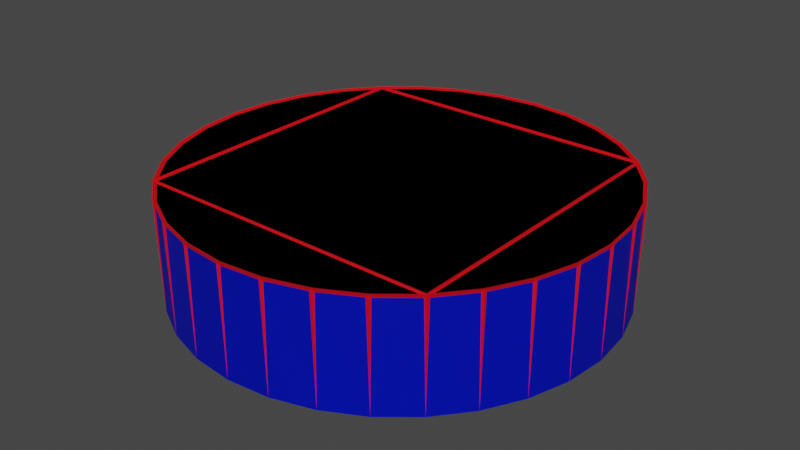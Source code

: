 # Source: Square_Button_BLEND.blend  (saved by Blender 3.1.7; exported with 4.5.12 LTS)
import bpy
from mathutils import Matrix  # noqa: F401  (used for matrix-valued properties, if any)

bpy.ops.wm.read_factory_settings(use_empty=True)
scene = bpy.context.scene
scene.name = 'Scene'

# ---- collections
col_collection = bpy.data.collections.new('Collection'); scene.collection.children.link(col_collection)

# ---- materials (node trees are filled in below, after node groups)
mat_material = bpy.data.materials.new('Material')
mat_material.alpha_threshold = 0.0
mat_material.use_transparent_shadow = False
mat_material.line_color = (0.0, 0.0, 0.0, 1.0)
mat_material_001 = bpy.data.materials.new('Material.001')
mat_material_001.use_transparent_shadow = False

# ---- material node trees
mat_material.use_nodes = True; mat_material.node_tree.nodes.clear()
_N = mat_material.node_tree.nodes; _L = mat_material.node_tree.links
n0 = _N.new('ShaderNodeOutputMaterial'); n0.name = 'Material Output'; n0.location = (300, 300)
n1 = _N.new('ShaderNodeBsdfPrincipled'); n1.name = 'Principled BSDF'; n1.location = (10, 300)
n1.distribution = 'GGX'
n1.subsurface_method = 'RANDOM_WALK_SKIN'
n1.inputs[0].default_value = (0.0, 0.01012, 0.8, 1.0)
n1.inputs[2].default_value = 0.4
n1.inputs[3].default_value = 1.45
n1.inputs[27].default_value = (0.0, 0.0, 0.0, 1.0)
n1.inputs[28].default_value = 1.0
_L.new(n1.outputs[0], n0.inputs[0])
n0.is_active_output = True
mat_material_001.use_nodes = True; mat_material_001.node_tree.nodes.clear()
_N = mat_material_001.node_tree.nodes; _L = mat_material_001.node_tree.links
n0 = _N.new('ShaderNodeBsdfPrincipled'); n0.name = 'Principled BSDF'; n0.location = (10, 300)
n0.distribution = 'GGX'
n0.subsurface_method = 'RANDOM_WALK_SKIN'
n0.inputs[0].default_value = (0.8, 0.0, 0.005665, 1.0)
n0.inputs[3].default_value = 1.45
n0.inputs[27].default_value = (0.0, 0.0, 0.0, 1.0)
n0.inputs[28].default_value = 1.0
n1 = _N.new('ShaderNodeOutputMaterial'); n1.name = 'Material Output'; n1.location = (300, 300)
_L.new(n0.outputs[0], n1.inputs[0])
n1.is_active_output = True

# ---- world
world_world = bpy.data.worlds.new('World'); scene.world = world_world
world_world.use_nodes = True; world_world.node_tree.nodes.clear()
_N = world_world.node_tree.nodes; _L = world_world.node_tree.links
n0 = _N.new('ShaderNodeOutputWorld'); n0.name = 'World Output'; n0.location = (300, 300)
n1 = _N.new('ShaderNodeBackground'); n1.name = 'Background'; n1.location = (10, 300)
n1.inputs[0].default_value = (0.05088, 0.05088, 0.05088, 1.0)
_L.new(n1.outputs[0], n0.inputs[0])
n0.is_active_output = True
world_world.color = (0.05088, 0.05088, 0.05088)
world_world.use_sun_shadow = False
world_world.sun_shadow_jitter_overblur = 0.0

# ---- meshes
me_cylinder = bpy.data.meshes.new('Cylinder')
me_cylinder.from_pydata([(0.0, 1.0, 0.0), (0.0, 1.0, 0.5), (0.1951, 0.9808, 0.0), (0.1951, 0.9808, 0.5), (0.3827, 0.9239, 0.0), (0.3827, 0.9239, 0.5), (0.5556, 0.8315, 0.0), (0.5556, 0.8315, 0.5), (0.7071, 0.7071, 0.0), (0.7071, 0.7071, 0.5), (0.8315, 0.5556, 0.0), (0.8315, 0.5556, 0.5), (0.9239, 0.3827, 0.0), (0.9239, 0.3827, 0.5), (0.9808, 0.1951, 0.0), (0.9808, 0.1951, 0.5), (1.0, -4.371e-08, 0.0), (1.0, -4.371e-08, 0.5), (0.9808, -0.1951, 0.0), (0.9808, -0.1951, 0.5), (0.9239, -0.3827, 0.0), (0.9239, -0.3827, 0.5), (0.8315, -0.5556, 0.0), (0.8315, -0.5556, 0.5), (0.7071, -0.7071, 0.0), (0.7071, -0.7071, 0.5), (0.5556, -0.8315, 0.0), (0.5556, -0.8315, 0.5), (0.3827, -0.9239, 0.0), (0.3827, -0.9239, 0.5), (0.1951, -0.9808, 0.0), (0.1951, -0.9808, 0.5), (-8.742e-08, -1.0, 0.0), (-8.742e-08, -1.0, 0.5), (-0.1951, -0.9808, 0.0), (-0.1951, -0.9808, 0.5), (-0.3827, -0.9239, 0.0), (-0.3827, -0.9239, 0.5), (-0.5556, -0.8315, 0.0), (-0.5556, -0.8315, 0.5), (-0.7071, -0.7071, 0.0), (-0.7071, -0.7071, 0.5), (-0.8315, -0.5556, 0.0), (-0.8315, -0.5556, 0.5), (-0.9239, -0.3827, 0.0), (-0.9239, -0.3827, 0.5), (-0.9808, -0.1951, 0.0), (-0.9808, -0.1951, 0.5), (-1.0, 1.192e-08, 0.0), (-1.0, 1.192e-08, 0.5), (-0.9808, 0.1951, 0.0), (-0.9808, 0.1951, 0.5), (-0.9239, 0.3827, 0.0), (-0.9239, 0.3827, 0.5), (-0.8315, 0.5556, 0.0), (-0.8315, 0.5556, 0.5), (-0.7071, 0.7071, 0.0), (-0.7071, 0.7071, 0.5), (-0.5556, 0.8315, 0.0), (-0.5556, 0.8315, 0.5), (-0.3827, 0.9239, 0.0), (-0.3827, 0.9239, 0.5), (-0.1951, 0.9808, 0.0), (-0.1951, 0.9808, 0.5)], [], [(0, 1, 3, 2), (2, 3, 5, 4), (4, 5, 7, 6), (6, 7, 9, 8), (8, 9, 11, 10), (10, 11, 13, 12), (12, 13, 15, 14), (14, 15, 17, 16), (16, 17, 19, 18), (18, 19, 21, 20), (20, 21, 23, 22), (22, 23, 25, 24), (24, 25, 27, 26), (26, 27, 29, 28), (28, 29, 31, 30), (30, 31, 33, 32), (32, 33, 35, 34), (34, 35, 37, 36), (36, 37, 39, 38), (38, 39, 41, 40), (40, 41, 43, 42), (42, 43, 45, 44), (44, 45, 47, 46), (46, 47, 49, 48), (48, 49, 51, 50), (50, 51, 53, 52), (52, 53, 55, 54), (54, 55, 57, 56), (56, 57, 59, 58), (58, 59, 61, 60), (60, 61, 63, 62), (62, 63, 1, 0), (0, 2, 4, 6, 8, 10, 12, 14, 16, 18, 20, 22, 24, 26, 28, 30, 32, 34, 36, 38, 40, 42, 44, 46, 48, 50, 52, 54, 56, 58, 60, 62), (9, 57, 41, 25), (11, 9, 25, 23, 21, 19, 17, 15, 13), (3, 1, 63, 61, 59, 57, 9, 7, 5), (43, 41, 57, 55, 53, 51, 49, 47, 45), (27, 25, 41, 39, 37, 35, 33, 31, 29)])
_uv = me_cylinder.uv_layers.new(name='UVMap')
_uv.uv.foreach_set('vector', [1.0, 0.5, 1.0, 1.0, 0.9688, 1.0, 0.9688, 0.5, 0.9688, 0.5, 0.9688, 1.0, 0.9375, 1.0, 0.9375, 0.5, 0.9375, 0.5, 0.9375, 1.0, 0.9062, 1.0, 0.9062, 0.5, 0.9062, 0.5, 0.9062, 1.0, 0.875, 1.0, 0.875, 0.5, 0.875, 0.5, 0.875, 1.0, 0.8438, 1.0, 0.8438, 0.5, 0.8438, 0.5, 0.8438, 1.0, 0.8125, 1.0, 0.8125, 0.5, 0.8125, 0.5, 0.8125, 1.0, 0.7812, 1.0, 0.7812, 0.5, 0.7812, 0.5, 0.7812, 1.0, 0.75, 1.0, 0.75, 0.5, 0.75, 0.5, 0.75, 1.0, 0.7188, 1.0, 0.7188, 0.5, 0.7188, 0.5, 0.7188, 1.0, 0.6875, 1.0, 0.6875, 0.5, 0.6875, 0.5, 0.6875, 1.0, 0.6562, 1.0, 0.6562, 0.5, 0.6562, 0.5, 0.6562, 1.0, 0.625, 1.0, 0.625, 0.5, 0.625, 0.5, 0.625, 1.0, 0.5938, 1.0, 0.5938, 0.5, 0.5938, 0.5, 0.5938, 1.0, 0.5625, 1.0, 0.5625, 0.5, 0.5625, 0.5, 0.5625, 1.0, 0.5312, 1.0, 0.5312, 0.5, 0.5312, 0.5, 0.5312, 1.0, 0.5, 1.0, 0.5, 0.5, 0.5, 0.5, 0.5, 1.0, 0.4688, 1.0, 0.4688, 0.5, 0.4688, 0.5, 0.4688, 1.0, 0.4375, 1.0, 0.4375, 0.5, 0.4375, 0.5, 0.4375, 1.0, 0.4062, 1.0, 0.4062, 0.5, 0.4062, 0.5, 0.4062, 1.0, 0.375, 1.0, 0.375, 0.5, 0.375, 0.5, 0.375, 1.0, 0.3438, 1.0, 0.3438, 0.5, 0.3438, 0.5, 0.3438, 1.0, 0.3125, 1.0, 0.3125, 0.5, 0.3125, 0.5, 0.3125, 1.0, 0.2812, 1.0, 0.2812, 0.5, 0.2812, 0.5, 0.2812, 1.0, 0.25, 1.0, 0.25, 0.5, 0.25, 0.5, 0.25, 1.0, 0.2188, 1.0, 0.2188, 0.5, 0.2188, 0.5, 0.2188, 1.0, 0.1875, 1.0, 0.1875, 0.5, 0.1875, 0.5, 0.1875, 1.0, 0.1562, 1.0, 0.1562, 0.5, 0.1562, 0.5, 0.1562, 1.0, 0.125, 1.0, 0.125, 0.5, 0.125, 0.5, 0.125, 1.0, 0.09375, 1.0, 0.09375, 0.5, 0.09375, 0.5, 0.09375, 1.0, 0.0625, 1.0, 0.0625, 0.5, 0.0625, 0.5, 0.0625, 1.0, 0.03125, 1.0, 0.03125, 0.5, 0.03125, 0.5, 0.03125, 1.0, 0.0, 1.0, 0.0, 0.5, 0.75, 0.49, 0.7968, 0.4854, 0.8418, 0.4717, 0.8833, 0.4496, 0.9197, 0.4197, 0.9496, 0.3833, 0.9717, 0.3418, 0.9854, 0.2968, 0.99, 0.25, 0.9854, 0.2032, 0.9717, 0.1582, 0.9496, 0.1167, 0.9197, 0.08029, 0.8833, 0.05045, 0.8418, 0.02827, 0.7968, 0.01461, 0.75, 0.01, 0.7032, 0.01461, 0.6582, 0.02827, 0.6167, 0.05045, 0.5803, 0.08029, 0.5504, 0.1167, 0.5283, 0.1582, 0.5146, 0.2032, 0.51, 0.25, 0.5146, 0.2968, 0.5283, 0.3418, 0.5504, 0.3833, 0.5803, 0.4197, 0.6167, 0.4496, 0.6582, 0.4717, 0.7032, 0.4854, 0.0, 0.0, 0.0, 0.0, 0.0, 0.0, 0.0, 0.0, 0.8438, 1.0, 0.0, 0.0, 0.625, 1.0, 0.6562, 1.0, 0.6875, 1.0, 0.7188, 1.0, 0.75, 1.0, 0.7812, 1.0, 0.8125, 1.0, 0.9688, 1.0, 0.0, 1.0, 0.03125, 1.0, 0.0625, 1.0, 0.09375, 1.0, 0.0, 0.0, 0.875, 1.0, 0.9062, 1.0, 0.9375, 1.0, 0.3438, 1.0, 0.0, 0.0, 0.125, 1.0, 0.1562, 1.0, 0.1875, 1.0, 0.2188, 1.0, 0.25, 1.0, 0.2812, 1.0, 0.3125, 1.0, 0.5938, 1.0, 0.0, 0.0, 0.375, 1.0, 0.4062, 1.0, 0.4375, 1.0, 0.4688, 1.0, 0.5, 1.0, 0.5312, 1.0, 0.5625, 1.0])
me_cylinder.use_remesh_fix_poles = True
me_cylinder.use_remesh_preserve_attributes = False
me_cylinder.update()
me_cylinder_002 = bpy.data.meshes.new('Cylinder.002')
me_cylinder_002.from_pydata([(0.0, 1.0, 0.0), (0.0, 1.0, 0.5), (0.1951, 0.9808, 0.0), (0.1951, 0.9808, 0.5), (0.3827, 0.9239, 0.0), (0.3827, 0.9239, 0.5), (0.5556, 0.8315, 0.0), (0.5556, 0.8315, 0.5), (0.7071, 0.7071, 0.0), (0.7071, 0.7071, 0.5), (0.8315, 0.5556, 0.0), (0.8315, 0.5556, 0.5), (0.9239, 0.3827, 0.0), (0.9239, 0.3827, 0.5), (0.9808, 0.1951, 0.0), (0.9808, 0.1951, 0.5), (1.0, -4.371e-08, 0.0), (1.0, -4.371e-08, 0.5), (0.9808, -0.1951, 0.0), (0.9808, -0.1951, 0.5), (0.9239, -0.3827, 0.0), (0.9239, -0.3827, 0.5), (0.8315, -0.5556, 0.0), (0.8315, -0.5556, 0.5), (0.7071, -0.7071, 0.0), (0.7071, -0.7071, 0.5), (0.5556, -0.8315, 0.0), (0.5556, -0.8315, 0.5), (0.3827, -0.9239, 0.0), (0.3827, -0.9239, 0.5), (0.1951, -0.9808, 0.0), (0.1951, -0.9808, 0.5), (-8.742e-08, -1.0, 0.0), (-8.742e-08, -1.0, 0.5), (-0.1951, -0.9808, 0.0), (-0.1951, -0.9808, 0.5), (-0.3827, -0.9239, 0.0), (-0.3827, -0.9239, 0.5), (-0.5556, -0.8315, 0.0), (-0.5556, -0.8315, 0.5), (-0.7071, -0.7071, 0.0), (-0.7071, -0.7071, 0.5), (-0.8315, -0.5556, 0.0), (-0.8315, -0.5556, 0.5), (-0.9239, -0.3827, 0.0), (-0.9239, -0.3827, 0.5), (-0.9808, -0.1951, 0.0), (-0.9808, -0.1951, 0.5), (-1.0, 1.192e-08, 0.0), (-1.0, 1.192e-08, 0.5), (-0.9808, 0.1951, 0.0), (-0.9808, 0.1951, 0.5), (-0.9239, 0.3827, 0.0), (-0.9239, 0.3827, 0.5), (-0.8315, 0.5556, 0.0), (-0.8315, 0.5556, 0.5), (-0.7071, 0.7071, 0.0), (-0.7071, 0.7071, 0.5), (-0.5556, 0.8315, 0.0), (-0.5556, 0.8315, 0.5), (-0.3827, 0.9239, 0.0), (-0.3827, 0.9239, 0.5), (-0.1951, 0.9808, 0.0), (-0.1951, 0.9808, 0.5), (0.0, 1.0, 0.0), (0.0, 1.0, 0.0), (-9.367e-10, 0.9927, 0.4931), (9.367e-10, 1.007, 0.5069), (0.1951, 0.9808, 0.0), (0.1951, 0.9808, 0.0), (0.1937, 0.9736, 0.4931), (0.1965, 0.9879, 0.5069), (0.3827, 0.9239, 0.0), (0.3827, 0.9239, 0.0), (0.3799, 0.9172, 0.4931), (0.3855, 0.9306, 0.5069), (0.5556, 0.8315, 0.0), (0.5556, 0.8315, 0.0), (0.5515, 0.8254, 0.4931), (0.5596, 0.8375, 0.5069), (0.7071, 0.7071, 0.0), (0.7071, 0.7071, 0.0), (0.702, 0.702, 0.4931), (0.7123, 0.7123, 0.5069), (0.8315, 0.5556, 0.0), (0.8315, 0.5556, 0.0), (0.8254, 0.5515, 0.4931), (0.8375, 0.5596, 0.5069), (0.9239, 0.3827, 0.0), (0.9239, 0.3827, 0.0), (0.9172, 0.3799, 0.4931), (0.9306, 0.3855, 0.5069), (0.9808, 0.1951, 0.0), (0.9808, 0.1951, 0.0), (0.9736, 0.1937, 0.4931), (0.9879, 0.1965, 0.5069), (1.0, -4.371e-08, 0.0), (1.0, -4.371e-08, 0.0), (0.9927, -4.35e-08, 0.4931), (1.007, -4.392e-08, 0.5069), (0.9808, -0.1951, 0.0), (0.9808, -0.1951, 0.0), (0.9736, -0.1937, 0.4931), (0.9879, -0.1965, 0.5069), (0.9239, -0.3827, 0.0), (0.9239, -0.3827, 0.0), (0.9172, -0.3799, 0.4931), (0.9306, -0.3855, 0.5069), (0.8315, -0.5556, 0.0), (0.8315, -0.5556, 0.0), (0.8254, -0.5515, 0.4931), (0.8375, -0.5596, 0.5069), (0.7071, -0.7071, 0.0), (0.7071, -0.7071, 0.0), (0.702, -0.702, 0.4931), (0.7123, -0.7123, 0.5069), (0.5556, -0.8315, 0.0), (0.5556, -0.8315, 0.0), (0.5515, -0.8254, 0.4931), (0.5596, -0.8375, 0.5069), (0.3827, -0.9239, 0.0), (0.3827, -0.9239, 0.0), (0.3799, -0.9172, 0.4931), (0.3855, -0.9306, 0.5069), (0.1951, -0.9808, 0.0), (0.1951, -0.9808, 0.0), (0.1937, -0.9736, 0.4931), (0.1965, -0.9879, 0.5069), (-8.742e-08, -1.0, 0.0), (-8.742e-08, -1.0, 0.0), (-8.701e-08, -0.9927, 0.4931), (-8.784e-08, -1.007, 0.5069), (-0.1951, -0.9808, 0.0), (-0.1951, -0.9808, 0.0), (-0.1937, -0.9736, 0.4931), (-0.1965, -0.9879, 0.5069), (-0.3827, -0.9239, 0.0), (-0.3827, -0.9239, 0.0), (-0.3799, -0.9172, 0.4931), (-0.3855, -0.9306, 0.5069), (-0.5556, -0.8315, 0.0), (-0.5556, -0.8315, 0.0), (-0.5515, -0.8254, 0.4931), (-0.5596, -0.8375, 0.5069), (-0.7071, -0.7071, 0.0), (-0.7071, -0.7071, 0.0), (-0.702, -0.702, 0.4931), (-0.7123, -0.7123, 0.5069), (-0.8315, -0.5556, 0.0), (-0.8315, -0.5556, 0.0), (-0.8254, -0.5515, 0.4931), (-0.8375, -0.5596, 0.5069), (-0.9239, -0.3827, 0.0), (-0.9239, -0.3827, 0.0), (-0.9172, -0.3799, 0.4931), (-0.9306, -0.3855, 0.5069), (-0.9808, -0.1951, 0.0), (-0.9808, -0.1951, 0.0), (-0.9736, -0.1937, 0.4931), (-0.9879, -0.1965, 0.5069), (-1.0, 1.192e-08, 0.0), (-1.0, 1.192e-08, 0.0), (-0.9927, 1.192e-08, 0.4931), (-1.007, 1.192e-08, 0.5069), (-0.9808, 0.1951, 0.0), (-0.9808, 0.1951, 0.0), (-0.9736, 0.1937, 0.4931), (-0.9879, 0.1965, 0.5069), (-0.9239, 0.3827, 0.0), (-0.9239, 0.3827, 0.0), (-0.9172, 0.3799, 0.4931), (-0.9306, 0.3855, 0.5069), (-0.8315, 0.5556, 0.0), (-0.8315, 0.5556, 0.0), (-0.8254, 0.5515, 0.4931), (-0.8375, 0.5596, 0.5069), (-0.7071, 0.7071, 0.0), (-0.7071, 0.7071, 0.0), (-0.702, 0.702, 0.4931), (-0.7123, 0.7123, 0.5069), (-0.5556, 0.8315, 0.0), (-0.5556, 0.8315, 0.0), (-0.5515, 0.8254, 0.4931), (-0.5596, 0.8375, 0.5069), (-0.3827, 0.9239, 0.0), (-0.3827, 0.9239, 0.0), (-0.3799, 0.9172, 0.4931), (-0.3855, 0.9306, 0.5069), (-0.1951, 0.9808, 0.0), (-0.1951, 0.9808, 0.0), (-0.1937, 0.9736, 0.4931), (-0.1965, 0.9879, 0.5069), (0.0, 1.0, 0.0), (0.009952, 0.999, 0.49), (0.1851, 0.9818, 0.49), (0.1951, 0.9808, 0.0), (0.1951, 0.9808, 0.0), (0.2047, 0.9779, 0.49), (0.3731, 0.9268, 0.49), (0.3827, 0.9239, 0.0), (0.3827, 0.9239, 0.0), (0.3915, 0.9192, 0.49), (0.5468, 0.8362, 0.49), (0.5556, 0.8315, 0.0), (0.5556, 0.8315, 0.0), (0.5633, 0.8251, 0.49), (0.6994, 0.7135, 0.49), (0.7071, 0.7071, 0.0), (0.7071, 0.7071, 0.0), (0.7135, 0.6994, 0.49), (0.8251, 0.5633, 0.49), (0.8315, 0.5556, 0.0), (0.8315, 0.5556, 0.0), (0.8362, 0.5468, 0.49), (0.9192, 0.3915, 0.49), (0.9239, 0.3827, 0.0), (0.9239, 0.3827, 0.0), (0.9268, 0.3731, 0.49), (0.9779, 0.2047, 0.49), (0.9808, 0.1951, 0.0), (0.9808, 0.1951, 0.0), (0.9818, 0.1851, 0.49), (0.999, 0.009952, 0.49), (1.0, -4.371e-08, 0.0), (1.0, -4.371e-08, 0.0), (0.999, -0.009952, 0.49), (0.9818, -0.1851, 0.49), (0.9808, -0.1951, 0.0), (0.9808, -0.1951, 0.0), (0.9779, -0.2047, 0.49), (0.9268, -0.3731, 0.49), (0.9239, -0.3827, 0.0), (0.9239, -0.3827, 0.0), (0.9192, -0.3915, 0.49), (0.8362, -0.5468, 0.49), (0.8315, -0.5556, 0.0), (0.8315, -0.5556, 0.0), (0.8251, -0.5633, 0.49), (0.7135, -0.6994, 0.49), (0.7071, -0.7071, 0.0), (0.7071, -0.7071, 0.0), (0.6994, -0.7135, 0.49), (0.5633, -0.8251, 0.49), (0.5556, -0.8315, 0.0), (0.5556, -0.8315, 0.0), (0.5468, -0.8362, 0.49), (0.3915, -0.9192, 0.49), (0.3827, -0.9239, 0.0), (0.3827, -0.9239, 0.0), (0.3731, -0.9268, 0.49), (0.2047, -0.9779, 0.49), (0.1951, -0.9808, 0.0), (0.1951, -0.9808, 0.0), (0.1851, -0.9818, 0.49), (0.009952, -0.999, 0.49), (-8.742e-08, -1.0, 0.0), (-8.742e-08, -1.0, 0.0), (-0.009952, -0.999, 0.49), (-0.1851, -0.9818, 0.49), (-0.1951, -0.9808, 0.0), (-0.1951, -0.9808, 0.0), (-0.2047, -0.9779, 0.49), (-0.3731, -0.9268, 0.49), (-0.3827, -0.9239, 0.0), (-0.3827, -0.9239, 0.0), (-0.3915, -0.9192, 0.49), (-0.5468, -0.8362, 0.49), (-0.5556, -0.8315, 0.0), (-0.5556, -0.8315, 0.0), (-0.5633, -0.8251, 0.49), (-0.6994, -0.7135, 0.49), (-0.7071, -0.7071, 0.0), (-0.7071, -0.7071, 0.0), (-0.7135, -0.6994, 0.49), (-0.8251, -0.5633, 0.49), (-0.8315, -0.5556, 0.0), (-0.8315, -0.5556, 0.0), (-0.8362, -0.5468, 0.49), (-0.9192, -0.3915, 0.49), (-0.9239, -0.3827, 0.0), (-0.9239, -0.3827, 0.0), (-0.9268, -0.3731, 0.49), (-0.9779, -0.2047, 0.49), (-0.9808, -0.1951, 0.0), (-0.9808, -0.1951, 0.0), (-0.9818, -0.1851, 0.49), (-0.999, -0.009952, 0.49), (-1.0, 1.192e-08, 0.0), (-1.0, 1.192e-08, 0.0), (-0.999, 0.009952, 0.49), (-0.9818, 0.1851, 0.49), (-0.9808, 0.1951, 0.0), (-0.9808, 0.1951, 0.0), (-0.9779, 0.2047, 0.49), (-0.9268, 0.3731, 0.49), (-0.9239, 0.3827, 0.0), (-0.9239, 0.3827, 0.0), (-0.9192, 0.3915, 0.49), (-0.8362, 0.5468, 0.49), (-0.8315, 0.5556, 0.0), (-0.8315, 0.5556, 0.0), (-0.8251, 0.5633, 0.49), (-0.7135, 0.6994, 0.49), (-0.7071, 0.7071, 0.0), (-0.7071, 0.7071, 0.0), (-0.6994, 0.7135, 0.49), (-0.5633, 0.8251, 0.49), (-0.5556, 0.8315, 0.0), (-0.5556, 0.8315, 0.0), (-0.5468, 0.8362, 0.49), (-0.3915, 0.9192, 0.49), (-0.3827, 0.9239, 0.0), (-0.3827, 0.9239, 0.0), (-0.3731, 0.9268, 0.49), (-0.2047, 0.9779, 0.49), (-0.1951, 0.9808, 0.0), (-0.1951, 0.9808, 0.0), (-0.1851, 0.9818, 0.49), (-0.009952, 0.999, 0.49), (0.0, 1.0, 0.0), (0.0, 1.0, 0.0), (0.1951, 0.9808, 0.0), (0.3827, 0.9239, 0.0), (0.5556, 0.8315, 0.0), (0.7071, 0.7071, 0.0), (0.8315, 0.5556, 0.0), (0.9239, 0.3827, 0.0), (0.9808, 0.1951, 0.0), (1.0, -4.371e-08, 0.0), (0.9808, -0.1951, 0.0), (0.9239, -0.3827, 0.0), (0.8315, -0.5556, 0.0), (0.7071, -0.7071, 0.0), (0.5556, -0.8315, 0.0), (0.3827, -0.9239, 0.0), (0.1951, -0.9808, 0.0), (-8.742e-08, -1.0, 0.0), (-0.1951, -0.9808, 0.0), (-0.3827, -0.9239, 0.0), (-0.5556, -0.8315, 0.0), (-0.7071, -0.7071, 0.0), (-0.8315, -0.5556, 0.0), (-0.9239, -0.3827, 0.0), (-0.9808, -0.1951, 0.0), (-1.0, 1.192e-08, 0.0), (-0.9808, 0.1951, 0.0), (-0.9239, 0.3827, 0.0), (-0.8315, 0.5556, 0.0), (-0.7071, 0.7071, 0.0), (-0.5556, 0.8315, 0.0), (-0.3827, 0.9239, 0.0), (-0.1951, 0.9808, 0.0), (0.6971, 0.6971, 0.5), (-0.6971, 0.6971, 0.5), (-0.6971, -0.6971, 0.5), (0.6971, -0.6971, 0.5), (0.8231, 0.55, 0.5), (0.7171, 0.6792, 0.5), (0.7171, -0.6792, 0.5), (0.8231, -0.55, 0.5), (0.9146, -0.3788, 0.5), (0.9709, -0.1931, 0.5), (0.99, -4.341e-08, 0.5), (0.9709, 0.1931, 0.5), (0.9146, 0.3788, 0.5), (0.1931, 0.9709, 0.5), (-1.279e-09, 0.99, 0.5), (-0.1931, 0.9709, 0.5), (-0.3788, 0.9146, 0.5), (-0.55, 0.8231, 0.5), (-0.6792, 0.7171, 0.5), (0.6792, 0.7171, 0.5), (0.55, 0.8231, 0.5), (0.3788, 0.9146, 0.5), (-0.8231, -0.55, 0.5), (-0.7171, -0.6792, 0.5), (-0.7171, 0.6792, 0.5), (-0.8231, 0.55, 0.5), (-0.9146, 0.3788, 0.5), (-0.9709, 0.1931, 0.5), (-0.99, 1.192e-08, 0.5), (-0.9709, -0.1931, 0.5), (-0.9146, -0.3788, 0.5), (0.55, -0.8231, 0.5), (0.6792, -0.7171, 0.5), (-0.6792, -0.7171, 0.5), (-0.55, -0.8231, 0.5), (-0.3788, -0.9146, 0.5), (-0.1931, -0.9709, 0.5), (-8.682e-08, -0.99, 0.5), (0.1931, -0.9709, 0.5), (0.3788, -0.9146, 0.5)], [], [(0, 1, 3, 2), (2, 3, 5, 4), (4, 5, 7, 6), (6, 7, 9, 8), (8, 9, 11, 10), (10, 11, 13, 12), (12, 13, 15, 14), (14, 15, 17, 16), (16, 17, 19, 18), (18, 19, 21, 20), (20, 21, 23, 22), (22, 23, 25, 24), (24, 25, 27, 26), (26, 27, 29, 28), (28, 29, 31, 30), (30, 31, 33, 32), (32, 33, 35, 34), (34, 35, 37, 36), (36, 37, 39, 38), (38, 39, 41, 40), (40, 41, 43, 42), (42, 43, 45, 44), (44, 45, 47, 46), (46, 47, 49, 48), (48, 49, 51, 50), (50, 51, 53, 52), (52, 53, 55, 54), (54, 55, 57, 56), (56, 57, 59, 58), (58, 59, 61, 60), (60, 61, 63, 62), (62, 63, 1, 0), (0, 2, 4, 6, 8, 10, 12, 14, 16, 18, 20, 22, 24, 26, 28, 30, 32, 34, 36, 38, 40, 42, 44, 46, 48, 50, 52, 54, 56, 58, 60, 62), (9, 57, 41, 25), (11, 9, 25, 23, 21, 19, 17, 15, 13), (3, 1, 63, 61, 59, 57, 9, 7, 5), (43, 41, 57, 55, 53, 51, 49, 47, 45), (27, 25, 41, 39, 37, 35, 33, 31, 29), (192, 193, 66, 64), (193, 192, 65, 67), (193, 194, 70, 66), (194, 193, 67, 71), (194, 195, 68, 70), (195, 194, 71, 69), (195, 192, 64, 68), (192, 195, 69, 65), (196, 197, 70, 68), (197, 196, 69, 71), (197, 198, 74, 70), (198, 197, 71, 75), (198, 199, 72, 74), (199, 198, 75, 73), (199, 196, 68, 72), (196, 199, 73, 69), (200, 201, 74, 72), (201, 200, 73, 75), (201, 202, 78, 74), (202, 201, 75, 79), (202, 203, 76, 78), (203, 202, 79, 77), (203, 200, 72, 76), (200, 203, 77, 73), (204, 205, 78, 76), (205, 204, 77, 79), (205, 206, 82, 78), (206, 205, 79, 83), (206, 207, 80, 82), (207, 206, 83, 81), (207, 204, 76, 80), (204, 207, 81, 77), (208, 209, 82, 80), (209, 208, 81, 83), (209, 210, 86, 82), (210, 209, 83, 87), (210, 211, 84, 86), (211, 210, 87, 85), (211, 208, 80, 84), (208, 211, 85, 81), (212, 213, 86, 84), (213, 212, 85, 87), (213, 214, 90, 86), (214, 213, 87, 91), (214, 215, 88, 90), (215, 214, 91, 89), (215, 212, 84, 88), (212, 215, 89, 85), (216, 217, 90, 88), (217, 216, 89, 91), (217, 218, 94, 90), (218, 217, 91, 95), (218, 219, 92, 94), (219, 218, 95, 93), (219, 216, 88, 92), (216, 219, 93, 89), (220, 221, 94, 92), (221, 220, 93, 95), (221, 222, 98, 94), (222, 221, 95, 99), (222, 223, 96, 98), (223, 222, 99, 97), (223, 220, 92, 96), (220, 223, 97, 93), (224, 225, 98, 96), (225, 224, 97, 99), (225, 226, 102, 98), (226, 225, 99, 103), (226, 227, 100, 102), (227, 226, 103, 101), (227, 224, 96, 100), (224, 227, 101, 97), (228, 229, 102, 100), (229, 228, 101, 103), (229, 230, 106, 102), (230, 229, 103, 107), (230, 231, 104, 106), (231, 230, 107, 105), (231, 228, 100, 104), (228, 231, 105, 101), (232, 233, 106, 104), (233, 232, 105, 107), (233, 234, 110, 106), (234, 233, 107, 111), (234, 235, 108, 110), (235, 234, 111, 109), (235, 232, 104, 108), (232, 235, 109, 105), (236, 237, 110, 108), (237, 236, 109, 111), (237, 238, 114, 110), (238, 237, 111, 115), (238, 239, 112, 114), (239, 238, 115, 113), (239, 236, 108, 112), (236, 239, 113, 109), (240, 241, 114, 112), (241, 240, 113, 115), (241, 242, 118, 114), (242, 241, 115, 119), (242, 243, 116, 118), (243, 242, 119, 117), (243, 240, 112, 116), (240, 243, 117, 113), (244, 245, 118, 116), (245, 244, 117, 119), (245, 246, 122, 118), (246, 245, 119, 123), (246, 247, 120, 122), (247, 246, 123, 121), (247, 244, 116, 120), (244, 247, 121, 117), (248, 249, 122, 120), (249, 248, 121, 123), (249, 250, 126, 122), (250, 249, 123, 127), (250, 251, 124, 126), (251, 250, 127, 125), (251, 248, 120, 124), (248, 251, 125, 121), (252, 253, 126, 124), (253, 252, 125, 127), (253, 254, 130, 126), (254, 253, 127, 131), (254, 255, 128, 130), (255, 254, 131, 129), (255, 252, 124, 128), (252, 255, 129, 125), (256, 257, 130, 128), (257, 256, 129, 131), (257, 258, 134, 130), (258, 257, 131, 135), (258, 259, 132, 134), (259, 258, 135, 133), (259, 256, 128, 132), (256, 259, 133, 129), (260, 261, 134, 132), (261, 260, 133, 135), (261, 262, 138, 134), (262, 261, 135, 139), (262, 263, 136, 138), (263, 262, 139, 137), (263, 260, 132, 136), (260, 263, 137, 133), (264, 265, 138, 136), (265, 264, 137, 139), (265, 266, 142, 138), (266, 265, 139, 143), (266, 267, 140, 142), (267, 266, 143, 141), (267, 264, 136, 140), (264, 267, 141, 137), (268, 269, 142, 140), (269, 268, 141, 143), (269, 270, 146, 142), (270, 269, 143, 147), (270, 271, 144, 146), (271, 270, 147, 145), (271, 268, 140, 144), (268, 271, 145, 141), (272, 273, 146, 144), (273, 272, 145, 147), (273, 274, 150, 146), (274, 273, 147, 151), (274, 275, 148, 150), (275, 274, 151, 149), (275, 272, 144, 148), (272, 275, 149, 145), (276, 277, 150, 148), (277, 276, 149, 151), (277, 278, 154, 150), (278, 277, 151, 155), (278, 279, 152, 154), (279, 278, 155, 153), (279, 276, 148, 152), (276, 279, 153, 149), (280, 281, 154, 152), (281, 280, 153, 155), (281, 282, 158, 154), (282, 281, 155, 159), (282, 283, 156, 158), (283, 282, 159, 157), (283, 280, 152, 156), (280, 283, 157, 153), (284, 285, 158, 156), (285, 284, 157, 159), (285, 286, 162, 158), (286, 285, 159, 163), (286, 287, 160, 162), (287, 286, 163, 161), (287, 284, 156, 160), (284, 287, 161, 157), (288, 289, 162, 160), (289, 288, 161, 163), (289, 290, 166, 162), (290, 289, 163, 167), (290, 291, 164, 166), (291, 290, 167, 165), (291, 288, 160, 164), (288, 291, 165, 161), (292, 293, 166, 164), (293, 292, 165, 167), (293, 294, 170, 166), (294, 293, 167, 171), (294, 295, 168, 170), (295, 294, 171, 169), (295, 292, 164, 168), (292, 295, 169, 165), (296, 297, 170, 168), (297, 296, 169, 171), (297, 298, 174, 170), (298, 297, 171, 175), (298, 299, 172, 174), (299, 298, 175, 173), (299, 296, 168, 172), (296, 299, 173, 169), (300, 301, 174, 172), (301, 300, 173, 175), (301, 302, 178, 174), (302, 301, 175, 179), (302, 303, 176, 178), (303, 302, 179, 177), (303, 300, 172, 176), (300, 303, 177, 173), (304, 305, 178, 176), (305, 304, 177, 179), (305, 306, 182, 178), (306, 305, 179, 183), (306, 307, 180, 182), (307, 306, 183, 181), (307, 304, 176, 180), (304, 307, 181, 177), (308, 309, 182, 180), (309, 308, 181, 183), (309, 310, 186, 182), (310, 309, 183, 187), (310, 311, 184, 186), (311, 310, 187, 185), (311, 308, 180, 184), (308, 311, 185, 181), (312, 313, 186, 184), (313, 312, 185, 187), (313, 314, 190, 186), (314, 313, 187, 191), (314, 315, 188, 190), (315, 314, 191, 189), (315, 312, 184, 188), (312, 315, 189, 185), (316, 317, 190, 188), (317, 316, 189, 191), (317, 318, 66, 190), (318, 317, 191, 67), (318, 319, 64, 66), (319, 318, 67, 65), (319, 316, 188, 64), (316, 319, 65, 189), (320, 321, 68, 64), (321, 320, 65, 69), (321, 322, 72, 68), (322, 321, 69, 73), (322, 323, 76, 72), (323, 322, 73, 77), (323, 324, 80, 76), (324, 323, 77, 81), (324, 325, 84, 80), (325, 324, 81, 85), (325, 326, 88, 84), (326, 325, 85, 89), (326, 327, 92, 88), (327, 326, 89, 93), (327, 328, 96, 92), (328, 327, 93, 97), (328, 329, 100, 96), (329, 328, 97, 101), (329, 330, 104, 100), (330, 329, 101, 105), (330, 331, 108, 104), (331, 330, 105, 109), (331, 332, 112, 108), (332, 331, 109, 113), (332, 333, 116, 112), (333, 332, 113, 117), (333, 334, 120, 116), (334, 333, 117, 121), (334, 335, 124, 120), (335, 334, 121, 125), (335, 336, 128, 124), (336, 335, 125, 129), (336, 337, 132, 128), (337, 336, 129, 133), (337, 338, 136, 132), (338, 337, 133, 137), (338, 339, 140, 136), (339, 338, 137, 141), (339, 340, 144, 140), (340, 339, 141, 145), (340, 341, 148, 144), (341, 340, 145, 149), (341, 342, 152, 148), (342, 341, 149, 153), (342, 343, 156, 152), (343, 342, 153, 157), (343, 344, 160, 156), (344, 343, 157, 161), (344, 345, 164, 160), (345, 344, 161, 165), (345, 346, 168, 164), (346, 345, 165, 169), (346, 347, 172, 168), (347, 346, 169, 173), (347, 348, 176, 172), (348, 347, 173, 177), (348, 349, 180, 176), (349, 348, 177, 181), (349, 350, 184, 180), (350, 349, 181, 185), (350, 351, 188, 184), (351, 350, 185, 189), (351, 320, 64, 188), (320, 351, 189, 65), (352, 353, 178, 82), (353, 352, 83, 179), (353, 354, 146, 178), (354, 353, 179, 147), (354, 355, 114, 146), (355, 354, 147, 115), (355, 352, 82, 114), (352, 355, 115, 83), (356, 357, 82, 86), (357, 356, 87, 83), (357, 358, 114, 82), (358, 357, 83, 115), (358, 359, 110, 114), (359, 358, 115, 111), (359, 360, 106, 110), (360, 359, 111, 107), (360, 361, 102, 106), (361, 360, 107, 103), (361, 362, 98, 102), (362, 361, 103, 99), (362, 363, 94, 98), (363, 362, 99, 95), (363, 364, 90, 94), (364, 363, 95, 91), (364, 356, 86, 90), (356, 364, 91, 87), (365, 366, 66, 70), (366, 365, 71, 67), (366, 367, 190, 66), (367, 366, 67, 191), (367, 368, 186, 190), (368, 367, 191, 187), (368, 369, 182, 186), (369, 368, 187, 183), (369, 370, 178, 182), (370, 369, 183, 179), (370, 371, 82, 178), (371, 370, 179, 83), (371, 372, 78, 82), (372, 371, 83, 79), (372, 373, 74, 78), (373, 372, 79, 75), (373, 365, 70, 74), (365, 373, 75, 71), (374, 375, 146, 150), (375, 374, 151, 147), (375, 376, 178, 146), (376, 375, 147, 179), (376, 377, 174, 178), (377, 376, 179, 175), (377, 378, 170, 174), (378, 377, 175, 171), (378, 379, 166, 170), (379, 378, 171, 167), (379, 380, 162, 166), (380, 379, 167, 163), (380, 381, 158, 162), (381, 380, 163, 159), (381, 382, 154, 158), (382, 381, 159, 155), (382, 374, 150, 154), (374, 382, 155, 151), (383, 384, 114, 118), (384, 383, 119, 115), (384, 385, 146, 114), (385, 384, 115, 147), (385, 386, 142, 146), (386, 385, 147, 143), (386, 387, 138, 142), (387, 386, 143, 139), (387, 388, 134, 138), (388, 387, 139, 135), (388, 389, 130, 134), (389, 388, 135, 131), (389, 390, 126, 130), (390, 389, 131, 127), (390, 391, 122, 126), (391, 390, 127, 123), (391, 383, 118, 122), (383, 391, 123, 119)])
me_cylinder_002.polygons.foreach_set('material_index', [0, 0, 0, 0, 0, 0, 0, 0, 0, 0, 0, 0, 0, 0, 0, 0, 0, 0, 0, 0, 0, 0, 0, 0, 0, 0, 0, 0, 0, 0, 0, 0, 0, 0, 0, 0, 0, 0, 1, 1, 1, 1, 1, 1, 1, 1, 1, 1, 1, 1, 1, 1, 1, 1, 1, 1, 1, 1, 1, 1, 1, 1, 1, 1, 1, 1, 1, 1, 1, 1, 1, 1, 1, 1, 1, 1, 1, 1, 1, 1, 1, 1, 1, 1, 1, 1, 1, 1, 1, 1, 1, 1, 1, 1, 1, 1, 1, 1, 1, 1, 1, 1, 1, 1, 1, 1, 1, 1, 1, 1, 1, 1, 1, 1, 1, 1, 1, 1, 1, 1, 1, 1, 1, 1, 1, 1, 1, 1, 1, 1, 1, 1, 1, 1, 1, 1, 1, 1, 1, 1, 1, 1, 1, 1, 1, 1, 1, 1, 1, 1, 1, 1, 1, 1, 1, 1, 1, 1, 1, 1, 1, 1, 1, 1, 1, 1, 1, 1, 1, 1, 1, 1, 1, 1, 1, 1, 1, 1, 1, 1, 1, 1, 1, 1, 1, 1, 1, 1, 1, 1, 1, 1, 1, 1, 1, 1, 1, 1, 1, 1, 1, 1, 1, 1, 1, 1, 1, 1, 1, 1, 1, 1, 1, 1, 1, 1, 1, 1, 1, 1, 1, 1, 1, 1, 1, 1, 1, 1, 1, 1, 1, 1, 1, 1, 1, 1, 1, 1, 1, 1, 1, 1, 1, 1, 1, 1, 1, 1, 1, 1, 1, 1, 1, 1, 1, 1, 1, 1, 1, 1, 1, 1, 1, 1, 1, 1, 1, 1, 1, 1, 1, 1, 1, 1, 1, 1, 1, 1, 1, 1, 1, 1, 1, 1, 1, 1, 1, 1, 1, 1, 1, 1, 1, 1, 1, 1, 1, 1, 1, 1, 1, 1, 1, 1, 1, 1, 1, 1, 1, 1, 1, 1, 1, 1, 1, 1, 1, 1, 1, 1, 1, 1, 1, 1, 1, 1, 1, 1, 1, 1, 1, 1, 1, 1, 1, 1, 1, 1, 1, 1, 1, 1, 1, 1, 1, 1, 1, 1, 1, 1, 1, 1, 1, 1, 1, 1, 1, 1, 1, 1, 1, 1, 1, 1, 1, 1, 1, 1, 1, 1, 1, 1, 1, 1, 1, 1, 1, 1, 1, 1, 1, 1, 1, 1, 1, 1, 1, 1, 1, 1, 1, 1, 1, 1, 1, 1, 1, 1, 1, 1, 1, 1, 1, 1, 1, 1, 1, 1, 1, 1, 1, 1, 1, 1, 1, 1, 1, 1, 1, 1, 1, 1, 1, 1, 1, 1, 1, 1, 1, 1, 1, 1, 1, 1, 1, 1, 1, 1])
_uv = me_cylinder_002.uv_layers.new(name='UVMap')
_uv.uv.foreach_set('vector', [1.0, 0.5, 1.0, 1.0, 0.9688, 1.0, 0.9688, 0.5, 0.9688, 0.5, 0.9688, 1.0, 0.9375, 1.0, 0.9375, 0.5, 0.9375, 0.5, 0.9375, 1.0, 0.9062, 1.0, 0.9062, 0.5, 0.9062, 0.5, 0.9062, 1.0, 0.875, 1.0, 0.875, 0.5, 0.875, 0.5, 0.875, 1.0, 0.8438, 1.0, 0.8438, 0.5, 0.8438, 0.5, 0.8438, 1.0, 0.8125, 1.0, 0.8125, 0.5, 0.8125, 0.5, 0.8125, 1.0, 0.7812, 1.0, 0.7812, 0.5, 0.7812, 0.5, 0.7812, 1.0, 0.75, 1.0, 0.75, 0.5, 0.75, 0.5, 0.75, 1.0, 0.7188, 1.0, 0.7188, 0.5, 0.7188, 0.5, 0.7188, 1.0, 0.6875, 1.0, 0.6875, 0.5, 0.6875, 0.5, 0.6875, 1.0, 0.6562, 1.0, 0.6562, 0.5, 0.6562, 0.5, 0.6562, 1.0, 0.625, 1.0, 0.625, 0.5, 0.625, 0.5, 0.625, 1.0, 0.5938, 1.0, 0.5938, 0.5, 0.5938, 0.5, 0.5938, 1.0, 0.5625, 1.0, 0.5625, 0.5, 0.5625, 0.5, 0.5625, 1.0, 0.5312, 1.0, 0.5312, 0.5, 0.5312, 0.5, 0.5312, 1.0, 0.5, 1.0, 0.5, 0.5, 0.5, 0.5, 0.5, 1.0, 0.4688, 1.0, 0.4688, 0.5, 0.4688, 0.5, 0.4688, 1.0, 0.4375, 1.0, 0.4375, 0.5, 0.4375, 0.5, 0.4375, 1.0, 0.4062, 1.0, 0.4062, 0.5, 0.4062, 0.5, 0.4062, 1.0, 0.375, 1.0, 0.375, 0.5, 0.375, 0.5, 0.375, 1.0, 0.3438, 1.0, 0.3438, 0.5, 0.3438, 0.5, 0.3438, 1.0, 0.3125, 1.0, 0.3125, 0.5, 0.3125, 0.5, 0.3125, 1.0, 0.2812, 1.0, 0.2812, 0.5, 0.2812, 0.5, 0.2812, 1.0, 0.25, 1.0, 0.25, 0.5, 0.25, 0.5, 0.25, 1.0, 0.2188, 1.0, 0.2188, 0.5, 0.2188, 0.5, 0.2188, 1.0, 0.1875, 1.0, 0.1875, 0.5, 0.1875, 0.5, 0.1875, 1.0, 0.1562, 1.0, 0.1562, 0.5, 0.1562, 0.5, 0.1562, 1.0, 0.125, 1.0, 0.125, 0.5, 0.125, 0.5, 0.125, 1.0, 0.09375, 1.0, 0.09375, 0.5, 0.09375, 0.5, 0.09375, 1.0, 0.0625, 1.0, 0.0625, 0.5, 0.0625, 0.5, 0.0625, 1.0, 0.03125, 1.0, 0.03125, 0.5, 0.03125, 0.5, 0.03125, 1.0, 0.0, 1.0, 0.0, 0.5, 0.75, 0.49, 0.7968, 0.4854, 0.8418, 0.4717, 0.8833, 0.4496, 0.9197, 0.4197, 0.9496, 0.3833, 0.9717, 0.3418, 0.9854, 0.2968, 0.99, 0.25, 0.9854, 0.2032, 0.9717, 0.1582, 0.9496, 0.1167, 0.9197, 0.08029, 0.8833, 0.05045, 0.8418, 0.02827, 0.7968, 0.01461, 0.75, 0.01, 0.7032, 0.01461, 0.6582, 0.02827, 0.6167, 0.05045, 0.5803, 0.08029, 0.5504, 0.1167, 0.5283, 0.1582, 0.5146, 0.2032, 0.51, 0.25, 0.5146, 0.2968, 0.5283, 0.3418, 0.5504, 0.3833, 0.5803, 0.4197, 0.6167, 0.4496, 0.6582, 0.4717, 0.7032, 0.4854, 0.0, 0.0, 0.0, 0.0, 0.0, 0.0, 0.0, 0.0, 0.8438, 1.0, 0.0, 0.0, 0.625, 1.0, 0.6562, 1.0, 0.6875, 1.0, 0.7188, 1.0, 0.75, 1.0, 0.7812, 1.0, 0.8125, 1.0, 0.9688, 1.0, 0.0, 1.0, 0.03125, 1.0, 0.0625, 1.0, 0.09375, 1.0, 0.0, 0.0, 0.875, 1.0, 0.9062, 1.0, 0.9375, 1.0, 0.3438, 1.0, 0.0, 0.0, 0.125, 1.0, 0.1562, 1.0, 0.1875, 1.0, 0.2188, 1.0, 0.25, 1.0, 0.2812, 1.0, 0.3125, 1.0, 0.5938, 1.0, 0.0, 0.0, 0.375, 1.0, 0.4062, 1.0, 0.4375, 1.0, 0.4688, 1.0, 0.5, 1.0, 0.5312, 1.0, 0.5625, 1.0, 1.0, 0.5, 1.0, 1.0, 1.0, 1.0, 1.0, 0.5, 1.0, 1.0, 1.0, 0.5, 1.0, 0.5, 1.0, 1.0, 1.0, 1.0, 0.9688, 1.0, 0.9688, 1.0, 1.0, 1.0, 0.9688, 1.0, 1.0, 1.0, 1.0, 1.0, 0.9688, 1.0, 0.9688, 1.0, 0.9688, 0.5, 0.9688, 0.5, 0.9688, 1.0, 0.9688, 0.5, 0.9688, 1.0, 0.9688, 1.0, 0.9688, 0.5, 0.9688, 0.5, 1.0, 0.5, 1.0, 0.5, 0.9688, 0.5, 1.0, 0.5, 0.9688, 0.5, 0.9688, 0.5, 1.0, 0.5, 0.9688, 0.5, 0.9688, 1.0, 0.9688, 1.0, 0.9688, 0.5, 0.9688, 1.0, 0.9688, 0.5, 0.9688, 0.5, 0.9688, 1.0, 0.9688, 1.0, 0.9375, 1.0, 0.9375, 1.0, 0.9688, 1.0, 0.9375, 1.0, 0.9688, 1.0, 0.9688, 1.0, 0.9375, 1.0, 0.9375, 1.0, 0.9375, 0.5, 0.9375, 0.5, 0.9375, 1.0, 0.9375, 0.5, 0.9375, 1.0, 0.9375, 1.0, 0.9375, 0.5, 0.9375, 0.5, 0.9688, 0.5, 0.9688, 0.5, 0.9375, 0.5, 0.9688, 0.5, 0.9375, 0.5, 0.9375, 0.5, 0.9688, 0.5, 0.9375, 0.5, 0.9375, 1.0, 0.9375, 1.0, 0.9375, 0.5, 0.9375, 1.0, 0.9375, 0.5, 0.9375, 0.5, 0.9375, 1.0, 0.9375, 1.0, 0.9062, 1.0, 0.9062, 1.0, 0.9375, 1.0, 0.9062, 1.0, 0.9375, 1.0, 0.9375, 1.0, 0.9062, 1.0, 0.9062, 1.0, 0.9062, 0.5, 0.9062, 0.5, 0.9062, 1.0, 0.9062, 0.5, 0.9062, 1.0, 0.9062, 1.0, 0.9062, 0.5, 0.9062, 0.5, 0.9375, 0.5, 0.9375, 0.5, 0.9062, 0.5, 0.9375, 0.5, 0.9062, 0.5, 0.9062, 0.5, 0.9375, 0.5, 0.9062, 0.5, 0.9062, 1.0, 0.9062, 1.0, 0.9062, 0.5, 0.9062, 1.0, 0.9062, 0.5, 0.9062, 0.5, 0.9062, 1.0, 0.9062, 1.0, 0.875, 1.0, 0.875, 1.0, 0.9062, 1.0, 0.875, 1.0, 0.9062, 1.0, 0.9062, 1.0, 0.875, 1.0, 0.875, 1.0, 0.875, 0.5, 0.875, 0.5, 0.875, 1.0, 0.875, 0.5, 0.875, 1.0, 0.875, 1.0, 0.875, 0.5, 0.875, 0.5, 0.9062, 0.5, 0.9062, 0.5, 0.875, 0.5, 0.9062, 0.5, 0.875, 0.5, 0.875, 0.5, 0.9062, 0.5, 0.875, 0.5, 0.875, 1.0, 0.875, 1.0, 0.875, 0.5, 0.875, 1.0, 0.875, 0.5, 0.875, 0.5, 0.875, 1.0, 0.875, 1.0, 0.8438, 1.0, 0.8438, 1.0, 0.875, 1.0, 0.8438, 1.0, 0.875, 1.0, 0.875, 1.0, 0.8438, 1.0, 0.8438, 1.0, 0.8438, 0.5, 0.8438, 0.5, 0.8438, 1.0, 0.8438, 0.5, 0.8438, 1.0, 0.8438, 1.0, 0.8438, 0.5, 0.8438, 0.5, 0.875, 0.5, 0.875, 0.5, 0.8438, 0.5, 0.875, 0.5, 0.8438, 0.5, 0.8438, 0.5, 0.875, 0.5, 0.8438, 0.5, 0.8438, 1.0, 0.8438, 1.0, 0.8438, 0.5, 0.8438, 1.0, 0.8438, 0.5, 0.8438, 0.5, 0.8438, 1.0, 0.8438, 1.0, 0.8125, 1.0, 0.8125, 1.0, 0.8438, 1.0, 0.8125, 1.0, 0.8438, 1.0, 0.8438, 1.0, 0.8125, 1.0, 0.8125, 1.0, 0.8125, 0.5, 0.8125, 0.5, 0.8125, 1.0, 0.8125, 0.5, 0.8125, 1.0, 0.8125, 1.0, 0.8125, 0.5, 0.8125, 0.5, 0.8438, 0.5, 0.8438, 0.5, 0.8125, 0.5, 0.8438, 0.5, 0.8125, 0.5, 0.8125, 0.5, 0.8438, 0.5, 0.8125, 0.5, 0.8125, 1.0, 0.8125, 1.0, 0.8125, 0.5, 0.8125, 1.0, 0.8125, 0.5, 0.8125, 0.5, 0.8125, 1.0, 0.8125, 1.0, 0.7812, 1.0, 0.7812, 1.0, 0.8125, 1.0, 0.7812, 1.0, 0.8125, 1.0, 0.8125, 1.0, 0.7812, 1.0, 0.7812, 1.0, 0.7812, 0.5, 0.7812, 0.5, 0.7812, 1.0, 0.7812, 0.5, 0.7812, 1.0, 0.7812, 1.0, 0.7812, 0.5, 0.7812, 0.5, 0.8125, 0.5, 0.8125, 0.5, 0.7812, 0.5, 0.8125, 0.5, 0.7812, 0.5, 0.7812, 0.5, 0.8125, 0.5, 0.7812, 0.5, 0.7812, 1.0, 0.7812, 1.0, 0.7812, 0.5, 0.7812, 1.0, 0.7812, 0.5, 0.7812, 0.5, 0.7812, 1.0, 0.7812, 1.0, 0.75, 1.0, 0.75, 1.0, 0.7812, 1.0, 0.75, 1.0, 0.7812, 1.0, 0.7812, 1.0, 0.75, 1.0, 0.75, 1.0, 0.75, 0.5, 0.75, 0.5, 0.75, 1.0, 0.75, 0.5, 0.75, 1.0, 0.75, 1.0, 0.75, 0.5, 0.75, 0.5, 0.7812, 0.5, 0.7812, 0.5, 0.75, 0.5, 0.7812, 0.5, 0.75, 0.5, 0.75, 0.5, 0.7812, 0.5, 0.75, 0.5, 0.75, 1.0, 0.75, 1.0, 0.75, 0.5, 0.75, 1.0, 0.75, 0.5, 0.75, 0.5, 0.75, 1.0, 0.75, 1.0, 0.7188, 1.0, 0.7188, 1.0, 0.75, 1.0, 0.7188, 1.0, 0.75, 1.0, 0.75, 1.0, 0.7188, 1.0, 0.7188, 1.0, 0.7188, 0.5, 0.7188, 0.5, 0.7188, 1.0, 0.7188, 0.5, 0.7188, 1.0, 0.7188, 1.0, 0.7188, 0.5, 0.7188, 0.5, 0.75, 0.5, 0.75, 0.5, 0.7188, 0.5, 0.75, 0.5, 0.7188, 0.5, 0.7188, 0.5, 0.75, 0.5, 0.7188, 0.5, 0.7188, 1.0, 0.7188, 1.0, 0.7188, 0.5, 0.7188, 1.0, 0.7188, 0.5, 0.7188, 0.5, 0.7188, 1.0, 0.7188, 1.0, 0.6875, 1.0, 0.6875, 1.0, 0.7188, 1.0, 0.6875, 1.0, 0.7188, 1.0, 0.7188, 1.0, 0.6875, 1.0, 0.6875, 1.0, 0.6875, 0.5, 0.6875, 0.5, 0.6875, 1.0, 0.6875, 0.5, 0.6875, 1.0, 0.6875, 1.0, 0.6875, 0.5, 0.6875, 0.5, 0.7188, 0.5, 0.7188, 0.5, 0.6875, 0.5, 0.7188, 0.5, 0.6875, 0.5, 0.6875, 0.5, 0.7188, 0.5, 0.6875, 0.5, 0.6875, 1.0, 0.6875, 1.0, 0.6875, 0.5, 0.6875, 1.0, 0.6875, 0.5, 0.6875, 0.5, 0.6875, 1.0, 0.6875, 1.0, 0.6562, 1.0, 0.6562, 1.0, 0.6875, 1.0, 0.6562, 1.0, 0.6875, 1.0, 0.6875, 1.0, 0.6562, 1.0, 0.6562, 1.0, 0.6562, 0.5, 0.6562, 0.5, 0.6562, 1.0, 0.6562, 0.5, 0.6562, 1.0, 0.6562, 1.0, 0.6562, 0.5, 0.6562, 0.5, 0.6875, 0.5, 0.6875, 0.5, 0.6562, 0.5, 0.6875, 0.5, 0.6562, 0.5, 0.6562, 0.5, 0.6875, 0.5, 0.6562, 0.5, 0.6562, 1.0, 0.6562, 1.0, 0.6562, 0.5, 0.6562, 1.0, 0.6562, 0.5, 0.6562, 0.5, 0.6562, 1.0, 0.6562, 1.0, 0.625, 1.0, 0.625, 1.0, 0.6562, 1.0, 0.625, 1.0, 0.6562, 1.0, 0.6562, 1.0, 0.625, 1.0, 0.625, 1.0, 0.625, 0.5, 0.625, 0.5, 0.625, 1.0, 0.625, 0.5, 0.625, 1.0, 0.625, 1.0, 0.625, 0.5, 0.625, 0.5, 0.6562, 0.5, 0.6562, 0.5, 0.625, 0.5, 0.6562, 0.5, 0.625, 0.5, 0.625, 0.5, 0.6562, 0.5, 0.625, 0.5, 0.625, 1.0, 0.625, 1.0, 0.625, 0.5, 0.625, 1.0, 0.625, 0.5, 0.625, 0.5, 0.625, 1.0, 0.625, 1.0, 0.5938, 1.0, 0.5938, 1.0, 0.625, 1.0, 0.5938, 1.0, 0.625, 1.0, 0.625, 1.0, 0.5938, 1.0, 0.5938, 1.0, 0.5938, 0.5, 0.5938, 0.5, 0.5938, 1.0, 0.5938, 0.5, 0.5938, 1.0, 0.5938, 1.0, 0.5938, 0.5, 0.5938, 0.5, 0.625, 0.5, 0.625, 0.5, 0.5938, 0.5, 0.625, 0.5, 0.5938, 0.5, 0.5938, 0.5, 0.625, 0.5, 0.5938, 0.5, 0.5938, 1.0, 0.5938, 1.0, 0.5938, 0.5, 0.5938, 1.0, 0.5938, 0.5, 0.5938, 0.5, 0.5938, 1.0, 0.5938, 1.0, 0.5625, 1.0, 0.5625, 1.0, 0.5938, 1.0, 0.5625, 1.0, 0.5938, 1.0, 0.5938, 1.0, 0.5625, 1.0, 0.5625, 1.0, 0.5625, 0.5, 0.5625, 0.5, 0.5625, 1.0, 0.5625, 0.5, 0.5625, 1.0, 0.5625, 1.0, 0.5625, 0.5, 0.5625, 0.5, 0.5938, 0.5, 0.5938, 0.5, 0.5625, 0.5, 0.5938, 0.5, 0.5625, 0.5, 0.5625, 0.5, 0.5938, 0.5, 0.5625, 0.5, 0.5625, 1.0, 0.5625, 1.0, 0.5625, 0.5, 0.5625, 1.0, 0.5625, 0.5, 0.5625, 0.5, 0.5625, 1.0, 0.5625, 1.0, 0.5312, 1.0, 0.5312, 1.0, 0.5625, 1.0, 0.5312, 1.0, 0.5625, 1.0, 0.5625, 1.0, 0.5312, 1.0, 0.5312, 1.0, 0.5312, 0.5, 0.5312, 0.5, 0.5312, 1.0, 0.5312, 0.5, 0.5312, 1.0, 0.5312, 1.0, 0.5312, 0.5, 0.5312, 0.5, 0.5625, 0.5, 0.5625, 0.5, 0.5312, 0.5, 0.5625, 0.5, 0.5312, 0.5, 0.5312, 0.5, 0.5625, 0.5, 0.5312, 0.5, 0.5312, 1.0, 0.5312, 1.0, 0.5312, 0.5, 0.5312, 1.0, 0.5312, 0.5, 0.5312, 0.5, 0.5312, 1.0, 0.5312, 1.0, 0.5, 1.0, 0.5, 1.0, 0.5312, 1.0, 0.5, 1.0, 0.5312, 1.0, 0.5312, 1.0, 0.5, 1.0, 0.5, 1.0, 0.5, 0.5, 0.5, 0.5, 0.5, 1.0, 0.5, 0.5, 0.5, 1.0, 0.5, 1.0, 0.5, 0.5, 0.5, 0.5, 0.5312, 0.5, 0.5312, 0.5, 0.5, 0.5, 0.5312, 0.5, 0.5, 0.5, 0.5, 0.5, 0.5312, 0.5, 0.5, 0.5, 0.5, 1.0, 0.5, 1.0, 0.5, 0.5, 0.5, 1.0, 0.5, 0.5, 0.5, 0.5, 0.5, 1.0, 0.5, 1.0, 0.4688, 1.0, 0.4688, 1.0, 0.5, 1.0, 0.4688, 1.0, 0.5, 1.0, 0.5, 1.0, 0.4688, 1.0, 0.4688, 1.0, 0.4688, 0.5, 0.4688, 0.5, 0.4688, 1.0, 0.4688, 0.5, 0.4688, 1.0, 0.4688, 1.0, 0.4688, 0.5, 0.4688, 0.5, 0.5, 0.5, 0.5, 0.5, 0.4688, 0.5, 0.5, 0.5, 0.4688, 0.5, 0.4688, 0.5, 0.5, 0.5, 0.4688, 0.5, 0.4688, 1.0, 0.4688, 1.0, 0.4688, 0.5, 0.4688, 1.0, 0.4688, 0.5, 0.4688, 0.5, 0.4688, 1.0, 0.4688, 1.0, 0.4375, 1.0, 0.4375, 1.0, 0.4688, 1.0, 0.4375, 1.0, 0.4688, 1.0, 0.4688, 1.0, 0.4375, 1.0, 0.4375, 1.0, 0.4375, 0.5, 0.4375, 0.5, 0.4375, 1.0, 0.4375, 0.5, 0.4375, 1.0, 0.4375, 1.0, 0.4375, 0.5, 0.4375, 0.5, 0.4688, 0.5, 0.4688, 0.5, 0.4375, 0.5, 0.4688, 0.5, 0.4375, 0.5, 0.4375, 0.5, 0.4688, 0.5, 0.4375, 0.5, 0.4375, 1.0, 0.4375, 1.0, 0.4375, 0.5, 0.4375, 1.0, 0.4375, 0.5, 0.4375, 0.5, 0.4375, 1.0, 0.4375, 1.0, 0.4062, 1.0, 0.4062, 1.0, 0.4375, 1.0, 0.4062, 1.0, 0.4375, 1.0, 0.4375, 1.0, 0.4062, 1.0, 0.4062, 1.0, 0.4062, 0.5, 0.4062, 0.5, 0.4062, 1.0, 0.4062, 0.5, 0.4062, 1.0, 0.4062, 1.0, 0.4062, 0.5, 0.4062, 0.5, 0.4375, 0.5, 0.4375, 0.5, 0.4062, 0.5, 0.4375, 0.5, 0.4062, 0.5, 0.4062, 0.5, 0.4375, 0.5, 0.4062, 0.5, 0.4062, 1.0, 0.4062, 1.0, 0.4062, 0.5, 0.4062, 1.0, 0.4062, 0.5, 0.4062, 0.5, 0.4062, 1.0, 0.4062, 1.0, 0.375, 1.0, 0.375, 1.0, 0.4062, 1.0, 0.375, 1.0, 0.4062, 1.0, 0.4062, 1.0, 0.375, 1.0, 0.375, 1.0, 0.375, 0.5, 0.375, 0.5, 0.375, 1.0, 0.375, 0.5, 0.375, 1.0, 0.375, 1.0, 0.375, 0.5, 0.375, 0.5, 0.4062, 0.5, 0.4062, 0.5, 0.375, 0.5, 0.4062, 0.5, 0.375, 0.5, 0.375, 0.5, 0.4062, 0.5, 0.375, 0.5, 0.375, 1.0, 0.375, 1.0, 0.375, 0.5, 0.375, 1.0, 0.375, 0.5, 0.375, 0.5, 0.375, 1.0, 0.375, 1.0, 0.3438, 1.0, 0.3438, 1.0, 0.375, 1.0, 0.3438, 1.0, 0.375, 1.0, 0.375, 1.0, 0.3438, 1.0, 0.3438, 1.0, 0.3438, 0.5, 0.3438, 0.5, 0.3438, 1.0, 0.3438, 0.5, 0.3438, 1.0, 0.3438, 1.0, 0.3438, 0.5, 0.3438, 0.5, 0.375, 0.5, 0.375, 0.5, 0.3438, 0.5, 0.375, 0.5, 0.3438, 0.5, 0.3438, 0.5, 0.375, 0.5, 0.3438, 0.5, 0.3438, 1.0, 0.3438, 1.0, 0.3438, 0.5, 0.3438, 1.0, 0.3438, 0.5, 0.3438, 0.5, 0.3438, 1.0, 0.3438, 1.0, 0.3125, 1.0, 0.3125, 1.0, 0.3438, 1.0, 0.3125, 1.0, 0.3438, 1.0, 0.3438, 1.0, 0.3125, 1.0, 0.3125, 1.0, 0.3125, 0.5, 0.3125, 0.5, 0.3125, 1.0, 0.3125, 0.5, 0.3125, 1.0, 0.3125, 1.0, 0.3125, 0.5, 0.3125, 0.5, 0.3438, 0.5, 0.3438, 0.5, 0.3125, 0.5, 0.3438, 0.5, 0.3125, 0.5, 0.3125, 0.5, 0.3438, 0.5, 0.3125, 0.5, 0.3125, 1.0, 0.3125, 1.0, 0.3125, 0.5, 0.3125, 1.0, 0.3125, 0.5, 0.3125, 0.5, 0.3125, 1.0, 0.3125, 1.0, 0.2812, 1.0, 0.2812, 1.0, 0.3125, 1.0, 0.2812, 1.0, 0.3125, 1.0, 0.3125, 1.0, 0.2812, 1.0, 0.2812, 1.0, 0.2812, 0.5, 0.2812, 0.5, 0.2812, 1.0, 0.2812, 0.5, 0.2812, 1.0, 0.2812, 1.0, 0.2812, 0.5, 0.2812, 0.5, 0.3125, 0.5, 0.3125, 0.5, 0.2812, 0.5, 0.3125, 0.5, 0.2812, 0.5, 0.2812, 0.5, 0.3125, 0.5, 0.2812, 0.5, 0.2812, 1.0, 0.2812, 1.0, 0.2812, 0.5, 0.2812, 1.0, 0.2812, 0.5, 0.2812, 0.5, 0.2812, 1.0, 0.2812, 1.0, 0.25, 1.0, 0.25, 1.0, 0.2812, 1.0, 0.25, 1.0, 0.2812, 1.0, 0.2812, 1.0, 0.25, 1.0, 0.25, 1.0, 0.25, 0.5, 0.25, 0.5, 0.25, 1.0, 0.25, 0.5, 0.25, 1.0, 0.25, 1.0, 0.25, 0.5, 0.25, 0.5, 0.2812, 0.5, 0.2812, 0.5, 0.25, 0.5, 0.2812, 0.5, 0.25, 0.5, 0.25, 0.5, 0.2812, 0.5, 0.25, 0.5, 0.25, 1.0, 0.25, 1.0, 0.25, 0.5, 0.25, 1.0, 0.25, 0.5, 0.25, 0.5, 0.25, 1.0, 0.25, 1.0, 0.2188, 1.0, 0.2188, 1.0, 0.25, 1.0, 0.2188, 1.0, 0.25, 1.0, 0.25, 1.0, 0.2188, 1.0, 0.2188, 1.0, 0.2188, 0.5, 0.2188, 0.5, 0.2188, 1.0, 0.2188, 0.5, 0.2188, 1.0, 0.2188, 1.0, 0.2188, 0.5, 0.2188, 0.5, 0.25, 0.5, 0.25, 0.5, 0.2188, 0.5, 0.25, 0.5, 0.2188, 0.5, 0.2188, 0.5, 0.25, 0.5, 0.2188, 0.5, 0.2188, 1.0, 0.2188, 1.0, 0.2188, 0.5, 0.2188, 1.0, 0.2188, 0.5, 0.2188, 0.5, 0.2188, 1.0, 0.2188, 1.0, 0.1875, 1.0, 0.1875, 1.0, 0.2188, 1.0, 0.1875, 1.0, 0.2188, 1.0, 0.2188, 1.0, 0.1875, 1.0, 0.1875, 1.0, 0.1875, 0.5, 0.1875, 0.5, 0.1875, 1.0, 0.1875, 0.5, 0.1875, 1.0, 0.1875, 1.0, 0.1875, 0.5, 0.1875, 0.5, 0.2188, 0.5, 0.2188, 0.5, 0.1875, 0.5, 0.2188, 0.5, 0.1875, 0.5, 0.1875, 0.5, 0.2188, 0.5, 0.1875, 0.5, 0.1875, 1.0, 0.1875, 1.0, 0.1875, 0.5, 0.1875, 1.0, 0.1875, 0.5, 0.1875, 0.5, 0.1875, 1.0, 0.1875, 1.0, 0.1562, 1.0, 0.1562, 1.0, 0.1875, 1.0, 0.1562, 1.0, 0.1875, 1.0, 0.1875, 1.0, 0.1562, 1.0, 0.1562, 1.0, 0.1562, 0.5, 0.1562, 0.5, 0.1562, 1.0, 0.1562, 0.5, 0.1562, 1.0, 0.1562, 1.0, 0.1562, 0.5, 0.1562, 0.5, 0.1875, 0.5, 0.1875, 0.5, 0.1562, 0.5, 0.1875, 0.5, 0.1562, 0.5, 0.1562, 0.5, 0.1875, 0.5, 0.1562, 0.5, 0.1562, 1.0, 0.1562, 1.0, 0.1562, 0.5, 0.1562, 1.0, 0.1562, 0.5, 0.1562, 0.5, 0.1562, 1.0, 0.1562, 1.0, 0.125, 1.0, 0.125, 1.0, 0.1562, 1.0, 0.125, 1.0, 0.1562, 1.0, 0.1562, 1.0, 0.125, 1.0, 0.125, 1.0, 0.125, 0.5, 0.125, 0.5, 0.125, 1.0, 0.125, 0.5, 0.125, 1.0, 0.125, 1.0, 0.125, 0.5, 0.125, 0.5, 0.1562, 0.5, 0.1562, 0.5, 0.125, 0.5, 0.1562, 0.5, 0.125, 0.5, 0.125, 0.5, 0.1562, 0.5, 0.125, 0.5, 0.125, 1.0, 0.125, 1.0, 0.125, 0.5, 0.125, 1.0, 0.125, 0.5, 0.125, 0.5, 0.125, 1.0, 0.125, 1.0, 0.09375, 1.0, 0.09375, 1.0, 0.125, 1.0, 0.09375, 1.0, 0.125, 1.0, 0.125, 1.0, 0.09375, 1.0, 0.09375, 1.0, 0.09375, 0.5, 0.09375, 0.5, 0.09375, 1.0, 0.09375, 0.5, 0.09375, 1.0, 0.09375, 1.0, 0.09375, 0.5, 0.09375, 0.5, 0.125, 0.5, 0.125, 0.5, 0.09375, 0.5, 0.125, 0.5, 0.09375, 0.5, 0.09375, 0.5, 0.125, 0.5, 0.09375, 0.5, 0.09375, 1.0, 0.09375, 1.0, 0.09375, 0.5, 0.09375, 1.0, 0.09375, 0.5, 0.09375, 0.5, 0.09375, 1.0, 0.09375, 1.0, 0.0625, 1.0, 0.0625, 1.0, 0.09375, 1.0, 0.0625, 1.0, 0.09375, 1.0, 0.09375, 1.0, 0.0625, 1.0, 0.0625, 1.0, 0.0625, 0.5, 0.0625, 0.5, 0.0625, 1.0, 0.0625, 0.5, 0.0625, 1.0, 0.0625, 1.0, 0.0625, 0.5, 0.0625, 0.5, 0.09375, 0.5, 0.09375, 0.5, 0.0625, 0.5, 0.09375, 0.5, 0.0625, 0.5, 0.0625, 0.5, 0.09375, 0.5, 0.0625, 0.5, 0.0625, 1.0, 0.0625, 1.0, 0.0625, 0.5, 0.0625, 1.0, 0.0625, 0.5, 0.0625, 0.5, 0.0625, 1.0, 0.0625, 1.0, 0.03125, 1.0, 0.03125, 1.0, 0.0625, 1.0, 0.03125, 1.0, 0.0625, 1.0, 0.0625, 1.0, 0.03125, 1.0, 0.03125, 1.0, 0.03125, 0.5, 0.03125, 0.5, 0.03125, 1.0, 0.03125, 0.5, 0.03125, 1.0, 0.03125, 1.0, 0.03125, 0.5, 0.03125, 0.5, 0.0625, 0.5, 0.0625, 0.5, 0.03125, 0.5, 0.0625, 0.5, 0.03125, 0.5, 0.03125, 0.5, 0.0625, 0.5, 0.03125, 0.5, 0.03125, 1.0, 0.03125, 1.0, 0.03125, 0.5, 0.03125, 1.0, 0.03125, 0.5, 0.03125, 0.5, 0.03125, 1.0, 0.03125, 1.0, 0.0, 1.0, 0.0, 1.0, 0.03125, 1.0, 0.0, 1.0, 0.03125, 1.0, 0.03125, 1.0, 0.0, 1.0, 0.0, 1.0, 0.0, 0.5, 0.0, 0.5, 0.0, 1.0, 0.0, 0.5, 0.0, 1.0, 0.0, 1.0, 0.0, 0.5, 0.0, 0.5, 0.03125, 0.5, 0.03125, 0.5, 0.0, 0.5, 0.03125, 0.5, 0.0, 0.5, 0.0, 0.5, 0.03125, 0.5, 0.75, 0.49, 0.7968, 0.4854, 0.7968, 0.4854, 0.75, 0.49, 0.7968, 0.4854, 0.75, 0.49, 0.75, 0.49, 0.7968, 0.4854, 0.7968, 0.4854, 0.8418, 0.4717, 0.8418, 0.4717, 0.7968, 0.4854, 0.8418, 0.4717, 0.7968, 0.4854, 0.7968, 0.4854, 0.8418, 0.4717, 0.8418, 0.4717, 0.8833, 0.4496, 0.8833, 0.4496, 0.8418, 0.4717, 0.8833, 0.4496, 0.8418, 0.4717, 0.8418, 0.4717, 0.8833, 0.4496, 0.8833, 0.4496, 0.9197, 0.4197, 0.9197, 0.4197, 0.8833, 0.4496, 0.9197, 0.4197, 0.8833, 0.4496, 0.8833, 0.4496, 0.9197, 0.4197, 0.9197, 0.4197, 0.9496, 0.3833, 0.9496, 0.3833, 0.9197, 0.4197, 0.9496, 0.3833, 0.9197, 0.4197, 0.9197, 0.4197, 0.9496, 0.3833, 0.9496, 0.3833, 0.9717, 0.3418, 0.9717, 0.3418, 0.9496, 0.3833, 0.9717, 0.3418, 0.9496, 0.3833, 0.9496, 0.3833, 0.9717, 0.3418, 0.9717, 0.3418, 0.9854, 0.2968, 0.9854, 0.2968, 0.9717, 0.3418, 0.9854, 0.2968, 0.9717, 0.3418, 0.9717, 0.3418, 0.9854, 0.2968, 0.9854, 0.2968, 0.99, 0.25, 0.99, 0.25, 0.9854, 0.2968, 0.99, 0.25, 0.9854, 0.2968, 0.9854, 0.2968, 0.99, 0.25, 0.99, 0.25, 0.9854, 0.2032, 0.9854, 0.2032, 0.99, 0.25, 0.9854, 0.2032, 0.99, 0.25, 0.99, 0.25, 0.9854, 0.2032, 0.9854, 0.2032, 0.9717, 0.1582, 0.9717, 0.1582, 0.9854, 0.2032, 0.9717, 0.1582, 0.9854, 0.2032, 0.9854, 0.2032, 0.9717, 0.1582, 0.9717, 0.1582, 0.9496, 0.1167, 0.9496, 0.1167, 0.9717, 0.1582, 0.9496, 0.1167, 0.9717, 0.1582, 0.9717, 0.1582, 0.9496, 0.1167, 0.9496, 0.1167, 0.9197, 0.08029, 0.9197, 0.08029, 0.9496, 0.1167, 0.9197, 0.08029, 0.9496, 0.1167, 0.9496, 0.1167, 0.9197, 0.08029, 0.9197, 0.08029, 0.8833, 0.05045, 0.8833, 0.05045, 0.9197, 0.08029, 0.8833, 0.05045, 0.9197, 0.08029, 0.9197, 0.08029, 0.8833, 0.05045, 0.8833, 0.05045, 0.8418, 0.02827, 0.8418, 0.02827, 0.8833, 0.05045, 0.8418, 0.02827, 0.8833, 0.05045, 0.8833, 0.05045, 0.8418, 0.02827, 0.8418, 0.02827, 0.7968, 0.01461, 0.7968, 0.01461, 0.8418, 0.02827, 0.7968, 0.01461, 0.8418, 0.02827, 0.8418, 0.02827, 0.7968, 0.01461, 0.7968, 0.01461, 0.75, 0.01, 0.75, 0.01, 0.7968, 0.01461, 0.75, 0.01, 0.7968, 0.01461, 0.7968, 0.01461, 0.75, 0.01, 0.75, 0.01, 0.7032, 0.01461, 0.7032, 0.01461, 0.75, 0.01, 0.7032, 0.01461, 0.75, 0.01, 0.75, 0.01, 0.7032, 0.01461, 0.7032, 0.01461, 0.6582, 0.02827, 0.6582, 0.02827, 0.7032, 0.01461, 0.6582, 0.02827, 0.7032, 0.01461, 0.7032, 0.01461, 0.6582, 0.02827, 0.6582, 0.02827, 0.6167, 0.05045, 0.6167, 0.05045, 0.6582, 0.02827, 0.6167, 0.05045, 0.6582, 0.02827, 0.6582, 0.02827, 0.6167, 0.05045, 0.6167, 0.05045, 0.5803, 0.08029, 0.5803, 0.08029, 0.6167, 0.05045, 0.5803, 0.08029, 0.6167, 0.05045, 0.6167, 0.05045, 0.5803, 0.08029, 0.5803, 0.08029, 0.5504, 0.1167, 0.5504, 0.1167, 0.5803, 0.08029, 0.5504, 0.1167, 0.5803, 0.08029, 0.5803, 0.08029, 0.5504, 0.1167, 0.5504, 0.1167, 0.5283, 0.1582, 0.5283, 0.1582, 0.5504, 0.1167, 0.5283, 0.1582, 0.5504, 0.1167, 0.5504, 0.1167, 0.5283, 0.1582, 0.5283, 0.1582, 0.5146, 0.2032, 0.5146, 0.2032, 0.5283, 0.1582, 0.5146, 0.2032, 0.5283, 0.1582, 0.5283, 0.1582, 0.5146, 0.2032, 0.5146, 0.2032, 0.51, 0.25, 0.51, 0.25, 0.5146, 0.2032, 0.51, 0.25, 0.5146, 0.2032, 0.5146, 0.2032, 0.51, 0.25, 0.51, 0.25, 0.5146, 0.2968, 0.5146, 0.2968, 0.51, 0.25, 0.5146, 0.2968, 0.51, 0.25, 0.51, 0.25, 0.5146, 0.2968, 0.5146, 0.2968, 0.5283, 0.3418, 0.5283, 0.3418, 0.5146, 0.2968, 0.5283, 0.3418, 0.5146, 0.2968, 0.5146, 0.2968, 0.5283, 0.3418, 0.5283, 0.3418, 0.5504, 0.3833, 0.5504, 0.3833, 0.5283, 0.3418, 0.5504, 0.3833, 0.5283, 0.3418, 0.5283, 0.3418, 0.5504, 0.3833, 0.5504, 0.3833, 0.5803, 0.4197, 0.5803, 0.4197, 0.5504, 0.3833, 0.5803, 0.4197, 0.5504, 0.3833, 0.5504, 0.3833, 0.5803, 0.4197, 0.5803, 0.4197, 0.6167, 0.4496, 0.6167, 0.4496, 0.5803, 0.4197, 0.6167, 0.4496, 0.5803, 0.4197, 0.5803, 0.4197, 0.6167, 0.4496, 0.6167, 0.4496, 0.6582, 0.4717, 0.6582, 0.4717, 0.6167, 0.4496, 0.6582, 0.4717, 0.6167, 0.4496, 0.6167, 0.4496, 0.6582, 0.4717, 0.6582, 0.4717, 0.7032, 0.4854, 0.7032, 0.4854, 0.6582, 0.4717, 0.7032, 0.4854, 0.6582, 0.4717, 0.6582, 0.4717, 0.7032, 0.4854, 0.7032, 0.4854, 0.75, 0.49, 0.75, 0.49, 0.7032, 0.4854, 0.75, 0.49, 0.7032, 0.4854, 0.7032, 0.4854, 0.75, 0.49, 0.0, 0.0, 0.0, 0.0, 0.0, 0.0, 0.0, 0.0, 0.0, 0.0, 0.0, 0.0, 0.0, 0.0, 0.0, 0.0, 0.0, 0.0, 0.0, 0.0, 0.0, 0.0, 0.0, 0.0, 0.0, 0.0, 0.0, 0.0, 0.0, 0.0, 0.0, 0.0, 0.0, 0.0, 0.0, 0.0, 0.0, 0.0, 0.0, 0.0, 0.0, 0.0, 0.0, 0.0, 0.0, 0.0, 0.0, 0.0, 0.0, 0.0, 0.0, 0.0, 0.0, 0.0, 0.0, 0.0, 0.0, 0.0, 0.0, 0.0, 0.0, 0.0, 0.0, 0.0, 0.8438, 1.0, 0.0, 0.0, 0.0, 0.0, 0.8438, 1.0, 0.0, 0.0, 0.8438, 1.0, 0.8438, 1.0, 0.0, 0.0, 0.0, 0.0, 0.625, 1.0, 0.625, 1.0, 0.0, 0.0, 0.625, 1.0, 0.0, 0.0, 0.0, 0.0, 0.625, 1.0, 0.625, 1.0, 0.6562, 1.0, 0.6562, 1.0, 0.625, 1.0, 0.6562, 1.0, 0.625, 1.0, 0.625, 1.0, 0.6562, 1.0, 0.6562, 1.0, 0.6875, 1.0, 0.6875, 1.0, 0.6562, 1.0, 0.6875, 1.0, 0.6562, 1.0, 0.6562, 1.0, 0.6875, 1.0, 0.6875, 1.0, 0.7188, 1.0, 0.7188, 1.0, 0.6875, 1.0, 0.7188, 1.0, 0.6875, 1.0, 0.6875, 1.0, 0.7188, 1.0, 0.7188, 1.0, 0.75, 1.0, 0.75, 1.0, 0.7188, 1.0, 0.75, 1.0, 0.7188, 1.0, 0.7188, 1.0, 0.75, 1.0, 0.75, 1.0, 0.7812, 1.0, 0.7812, 1.0, 0.75, 1.0, 0.7812, 1.0, 0.75, 1.0, 0.75, 1.0, 0.7812, 1.0, 0.7812, 1.0, 0.8125, 1.0, 0.8125, 1.0, 0.7812, 1.0, 0.8125, 1.0, 0.7812, 1.0, 0.7812, 1.0, 0.8125, 1.0, 0.8125, 1.0, 0.8438, 1.0, 0.8438, 1.0, 0.8125, 1.0, 0.8438, 1.0, 0.8125, 1.0, 0.8125, 1.0, 0.8438, 1.0, 0.9688, 1.0, 0.0, 1.0, 0.0, 1.0, 0.9688, 1.0, 0.0, 1.0, 0.9688, 1.0, 0.9688, 1.0, 0.0, 1.0, 0.0, 1.0, 0.03125, 1.0, 0.03125, 1.0, 0.0, 1.0, 0.03125, 1.0, 0.0, 1.0, 0.0, 1.0, 0.03125, 1.0, 0.03125, 1.0, 0.0625, 1.0, 0.0625, 1.0, 0.03125, 1.0, 0.0625, 1.0, 0.03125, 1.0, 0.03125, 1.0, 0.0625, 1.0, 0.0625, 1.0, 0.09375, 1.0, 0.09375, 1.0, 0.0625, 1.0, 0.09375, 1.0, 0.0625, 1.0, 0.0625, 1.0, 0.09375, 1.0, 0.09375, 1.0, 0.0, 0.0, 0.0, 0.0, 0.09375, 1.0, 0.0, 0.0, 0.09375, 1.0, 0.09375, 1.0, 0.0, 0.0, 0.0, 0.0, 0.875, 1.0, 0.875, 1.0, 0.0, 0.0, 0.875, 1.0, 0.0, 0.0, 0.0, 0.0, 0.875, 1.0, 0.875, 1.0, 0.9062, 1.0, 0.9062, 1.0, 0.875, 1.0, 0.9062, 1.0, 0.875, 1.0, 0.875, 1.0, 0.9062, 1.0, 0.9062, 1.0, 0.9375, 1.0, 0.9375, 1.0, 0.9062, 1.0, 0.9375, 1.0, 0.9062, 1.0, 0.9062, 1.0, 0.9375, 1.0, 0.9375, 1.0, 0.9688, 1.0, 0.9688, 1.0, 0.9375, 1.0, 0.9688, 1.0, 0.9375, 1.0, 0.9375, 1.0, 0.9688, 1.0, 0.3438, 1.0, 0.0, 0.0, 0.0, 0.0, 0.3438, 1.0, 0.0, 0.0, 0.3438, 1.0, 0.3438, 1.0, 0.0, 0.0, 0.0, 0.0, 0.125, 1.0, 0.125, 1.0, 0.0, 0.0, 0.125, 1.0, 0.0, 0.0, 0.0, 0.0, 0.125, 1.0, 0.125, 1.0, 0.1562, 1.0, 0.1562, 1.0, 0.125, 1.0, 0.1562, 1.0, 0.125, 1.0, 0.125, 1.0, 0.1562, 1.0, 0.1562, 1.0, 0.1875, 1.0, 0.1875, 1.0, 0.1562, 1.0, 0.1875, 1.0, 0.1562, 1.0, 0.1562, 1.0, 0.1875, 1.0, 0.1875, 1.0, 0.2188, 1.0, 0.2188, 1.0, 0.1875, 1.0, 0.2188, 1.0, 0.1875, 1.0, 0.1875, 1.0, 0.2188, 1.0, 0.2188, 1.0, 0.25, 1.0, 0.25, 1.0, 0.2188, 1.0, 0.25, 1.0, 0.2188, 1.0, 0.2188, 1.0, 0.25, 1.0, 0.25, 1.0, 0.2812, 1.0, 0.2812, 1.0, 0.25, 1.0, 0.2812, 1.0, 0.25, 1.0, 0.25, 1.0, 0.2812, 1.0, 0.2812, 1.0, 0.3125, 1.0, 0.3125, 1.0, 0.2812, 1.0, 0.3125, 1.0, 0.2812, 1.0, 0.2812, 1.0, 0.3125, 1.0, 0.3125, 1.0, 0.3438, 1.0, 0.3438, 1.0, 0.3125, 1.0, 0.3438, 1.0, 0.3125, 1.0, 0.3125, 1.0, 0.3438, 1.0, 0.5938, 1.0, 0.0, 0.0, 0.0, 0.0, 0.5938, 1.0, 0.0, 0.0, 0.5938, 1.0, 0.5938, 1.0, 0.0, 0.0, 0.0, 0.0, 0.375, 1.0, 0.375, 1.0, 0.0, 0.0, 0.375, 1.0, 0.0, 0.0, 0.0, 0.0, 0.375, 1.0, 0.375, 1.0, 0.4062, 1.0, 0.4062, 1.0, 0.375, 1.0, 0.4062, 1.0, 0.375, 1.0, 0.375, 1.0, 0.4062, 1.0, 0.4062, 1.0, 0.4375, 1.0, 0.4375, 1.0, 0.4062, 1.0, 0.4375, 1.0, 0.4062, 1.0, 0.4062, 1.0, 0.4375, 1.0, 0.4375, 1.0, 0.4688, 1.0, 0.4688, 1.0, 0.4375, 1.0, 0.4688, 1.0, 0.4375, 1.0, 0.4375, 1.0, 0.4688, 1.0, 0.4688, 1.0, 0.5, 1.0, 0.5, 1.0, 0.4688, 1.0, 0.5, 1.0, 0.4688, 1.0, 0.4688, 1.0, 0.5, 1.0, 0.5, 1.0, 0.5312, 1.0, 0.5312, 1.0, 0.5, 1.0, 0.5312, 1.0, 0.5, 1.0, 0.5, 1.0, 0.5312, 1.0, 0.5312, 1.0, 0.5625, 1.0, 0.5625, 1.0, 0.5312, 1.0, 0.5625, 1.0, 0.5312, 1.0, 0.5312, 1.0, 0.5625, 1.0, 0.5625, 1.0, 0.5938, 1.0, 0.5938, 1.0, 0.5625, 1.0, 0.5938, 1.0, 0.5625, 1.0, 0.5625, 1.0, 0.5938, 1.0])
me_cylinder_002.materials.append(mat_material)
me_cylinder_002.materials.append(mat_material_001)
me_cylinder_002.use_remesh_fix_poles = True
me_cylinder_002.use_remesh_preserve_attributes = False
me_cylinder_002.update()

# ---- objects
ob_square_button = bpy.data.objects.new('Square_Button', me_cylinder)
ob_square_button_002 = bpy.data.objects.new('Square_Button.002', me_cylinder_002)

# ---- transforms, parenting, visibility, modifiers, constraints
ob_square_button.location = (0.0, 0.0, 0.0)
_vg = ob_square_button.vertex_groups.new(name='Group')
ob_square_button_002.location = (0.0, 0.0, 0.0)
_vg = ob_square_button_002.vertex_groups.new(name='Group')

# ---- collection membership
col_collection.objects.link(ob_square_button)
col_collection.objects.link(ob_square_button_002)

# ---- scene / render settings (as saved in the file)
scene.frame_start = 1; scene.frame_end = 250; scene.frame_set(1)
scene.render.engine = 'BLENDER_EEVEE_NEXT'
scene.cycles.sampling_pattern = 'TABULATED_SOBOL'
scene.cycles.use_light_tree = False
scene.view_settings.view_transform = 'Filmic'
bpy.context.view_layer.update()

# ---- added for rendering (the .blend has no active camera and no usable light): camera, sun
cam_auto = bpy.data.cameras.new('AutoCamera')
cam_auto.lens = 50.0
cam_auto.sensor_width = 36.0
cam_auto.clip_end = 1000.0
ob_auto_camera = bpy.data.objects.new('AutoCamera', cam_auto)
scene.collection.objects.link(ob_auto_camera)
ob_auto_camera.location = (2.67737, -3.21284, 2.39532)
ob_auto_camera.rotation_euler = (1.09748, -7.21219e-08, 0.694738)
scene.camera = ob_auto_camera
light_auto_sun = bpy.data.lights.new('AutoSun', 'SUN')
light_auto_sun.energy = 3.0
light_auto_sun.angle = 0.0523599
ob_auto_sun = bpy.data.objects.new('AutoSun', light_auto_sun)
scene.collection.objects.link(ob_auto_sun)
ob_auto_sun.rotation_euler = (0.872665, 0.174533, 0.523599)
bpy.context.view_layer.update()
